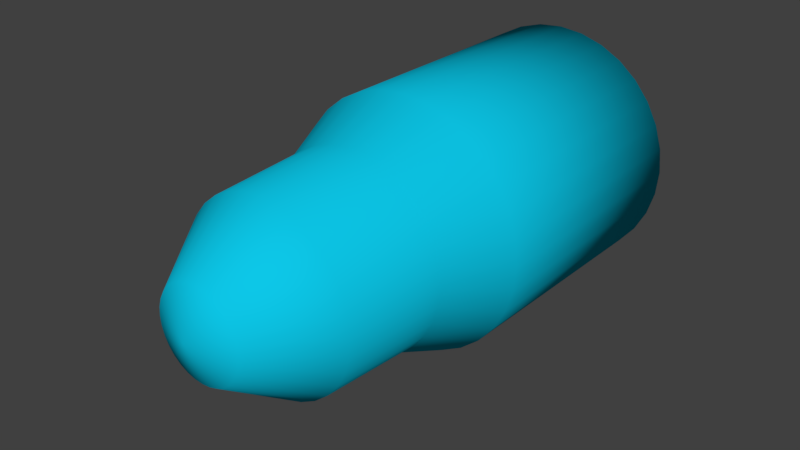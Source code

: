 # Source: bullet.blend  (saved by Blender 2.77.0; exported with 4.5.12 LTS)
import bpy
from mathutils import Matrix  # noqa: F401  (used for matrix-valued properties, if any)

bpy.ops.wm.read_factory_settings(use_empty=True)
scene = bpy.context.scene
scene.name = 'Scene'

# ---- collections
col_collection_1 = bpy.data.collections.new('Collection 1'); scene.collection.children.link(col_collection_1)

# ---- materials (node trees are filled in below, after node groups)
mat_material_001 = bpy.data.materials.new('Material.001')
mat_material_001.alpha_threshold = 0.0
mat_material_001.use_transparent_shadow = False
mat_material_001.diffuse_color = (0.00394, 0.5686, 0.8, 1.0)
mat_material_001.roughness = 0.5

# ---- material node trees

# ---- world
world_world = bpy.data.worlds.new('World'); scene.world = world_world
world_world.color = (0.05088, 0.05088, 0.05088)
world_world.use_sun_shadow = False
world_world.sun_shadow_jitter_overblur = 0.0
world_world.cycles.sampling_method = 'MANUAL'

# ---- meshes
me_cylinder = bpy.data.meshes.new('Cylinder')
me_cylinder.from_pydata([(0.0, 1.0, -1.0), (0.0, 1.0, 1.0), (0.1951, 0.9808, -1.0), (0.1951, 0.9808, 1.0), (0.3827, 0.9239, -1.0), (0.3827, 0.9239, 1.0), (0.5556, 0.8315, -1.0), (0.5556, 0.8315, 1.0), (0.7071, 0.7071, -1.0), (0.7071, 0.7071, 1.0), (0.8315, 0.5556, -1.0), (0.8315, 0.5556, 1.0), (0.9239, 0.3827, -1.0), (0.9239, 0.3827, 1.0), (0.9808, 0.1951, -1.0), (0.9808, 0.1951, 1.0), (1.0, 7.55e-08, -1.0), (1.0, 7.55e-08, 1.0), (0.9808, -0.1951, -1.0), (0.9808, -0.1951, 1.0), (0.9239, -0.3827, -1.0), (0.9239, -0.3827, 1.0), (0.8315, -0.5556, -1.0), (0.8315, -0.5556, 1.0), (0.7071, -0.7071, -1.0), (0.7071, -0.7071, 1.0), (0.5556, -0.8315, -1.0), (0.5556, -0.8315, 1.0), (0.3827, -0.9239, -1.0), (0.3827, -0.9239, 1.0), (0.1951, -0.9808, -1.0), (0.1951, -0.9808, 1.0), (-3.258e-07, -1.0, -1.0), (-3.258e-07, -1.0, 1.0), (-0.1951, -0.9808, -1.0), (-0.1951, -0.9808, 1.0), (-0.3827, -0.9239, -1.0), (-0.3827, -0.9239, 1.0), (-0.5556, -0.8315, -1.0), (-0.5556, -0.8315, 1.0), (-0.7071, -0.7071, -1.0), (-0.7071, -0.7071, 1.0), (-0.8315, -0.5556, -1.0), (-0.8315, -0.5556, 1.0), (-0.9239, -0.3827, -1.0), (-0.9239, -0.3827, 1.0), (-0.9808, -0.1951, -1.0), (-0.9808, -0.1951, 1.0), (-1.0, 9.656e-07, -1.0), (-1.0, 9.656e-07, 1.0), (-0.9808, 0.1951, -1.0), (-0.9808, 0.1951, 1.0), (-0.9239, 0.3827, -1.0), (-0.9239, 0.3827, 1.0), (-0.8315, 0.5556, -1.0), (-0.8315, 0.5556, 1.0), (-0.7071, 0.7071, -1.0), (-0.7071, 0.7071, 1.0), (-0.5556, 0.8315, -1.0), (-0.5556, 0.8315, 1.0), (-0.3827, 0.9239, -1.0), (-0.3827, 0.9239, 1.0), (-0.1951, 0.9808, -1.0), (-0.1951, 0.9808, 1.0), (-1.382e-08, 0.7732, 1.541), (0.1509, 0.7584, 1.541), (0.2959, 0.7144, 1.541), (0.4296, 0.6429, 1.541), (0.5468, 0.5468, 1.541), (0.6429, 0.4296, 1.541), (0.7144, 0.2959, 1.541), (0.7584, 0.1509, 1.541), (0.7732, 1.255e-07, 1.541), (0.7584, -0.1509, 1.541), (0.7144, -0.2959, 1.541), (0.6429, -0.4296, 1.541), (0.5468, -0.5468, 1.541), (0.4296, -0.6429, 1.541), (0.2959, -0.7144, 1.541), (0.1509, -0.7584, 1.541), (-2.658e-07, -0.7732, 1.541), (-0.1509, -0.7584, 1.541), (-0.2959, -0.7144, 1.541), (-0.4296, -0.6429, 1.541), (-0.5468, -0.5468, 1.541), (-0.6429, -0.4296, 1.541), (-0.7144, -0.2959, 1.541), (-0.7584, -0.1509, 1.541), (-0.7732, 8.138e-07, 1.541), (-0.7584, 0.1509, 1.541), (-0.7144, 0.2959, 1.541), (-0.6429, 0.4296, 1.541), (-0.5468, 0.5468, 1.541), (-0.4296, 0.6429, 1.541), (-0.2959, 0.7144, 1.541), (-0.1509, 0.7584, 1.541), (-5.86e-08, 0.7328, 2.365), (0.143, 0.7187, 2.365), (0.2804, 0.677, 2.365), (0.4071, 0.6093, 2.365), (0.5181, 0.5181, 2.365), (0.6093, 0.4071, 2.365), (0.677, 0.2804, 2.365), (0.7187, 0.143, 2.365), (0.7328, 9.628e-08, 2.365), (0.7187, -0.143, 2.365), (0.677, -0.2804, 2.365), (0.6093, -0.4071, 2.365), (0.5181, -0.5181, 2.365), (0.4071, -0.6093, 2.365), (0.2804, -0.677, 2.365), (0.143, -0.7187, 2.365), (-2.974e-07, -0.7328, 2.365), (-0.143, -0.7187, 2.365), (-0.2804, -0.677, 2.365), (-0.4071, -0.6093, 2.365), (-0.5181, -0.5181, 2.365), (-0.6093, -0.4071, 2.365), (-0.677, -0.2804, 2.365), (-0.7187, -0.143, 2.365), (-0.7328, 7.485e-07, 2.365), (-0.7187, 0.143, 2.365), (-0.677, 0.2804, 2.365), (-0.6093, 0.4071, 2.365), (-0.5181, 0.5181, 2.365), (-0.4071, 0.6093, 2.365), (-0.2804, 0.677, 2.365), (-0.143, 0.7187, 2.365), (-1.546e-07, 0.356, 2.929), (0.06945, 0.3492, 2.929), (0.1362, 0.3289, 2.929), (0.1978, 0.296, 2.929), (0.2517, 0.2517, 2.929), (0.296, 0.1978, 2.929), (0.3289, 0.1362, 2.929), (0.3492, 0.06945, 2.929), (0.356, 1.742e-07, 2.929), (0.3492, -0.06945, 2.929), (0.3289, -0.1362, 2.929), (0.296, -0.1978, 2.929), (0.2517, -0.2517, 2.929), (0.1978, -0.296, 2.929), (0.1362, -0.3289, 2.929), (0.06945, -0.3492, 2.929), (-2.706e-07, -0.356, 2.929), (-0.06945, -0.3492, 2.929), (-0.1362, -0.3289, 2.929), (-0.1978, -0.296, 2.929), (-0.2517, -0.2517, 2.929), (-0.296, -0.1978, 2.929), (-0.3289, -0.1362, 2.929), (-0.3492, -0.06945, 2.929), (-0.356, 4.91e-07, 2.929), (-0.3492, 0.06945, 2.929), (-0.3289, 0.1362, 2.929), (-0.296, 0.1978, 2.929), (-0.2517, 0.2517, 2.929), (-0.1978, 0.296, 2.929), (-0.1362, 0.3289, 2.929), (-0.06945, 0.3492, 2.929), (-1.292e-07, 2.514e-07, 3.044)], [], [(0, 1, 3, 2), (2, 3, 5, 4), (4, 5, 7, 6), (6, 7, 9, 8), (8, 9, 11, 10), (10, 11, 13, 12), (12, 13, 15, 14), (14, 15, 17, 16), (16, 17, 19, 18), (18, 19, 21, 20), (20, 21, 23, 22), (22, 23, 25, 24), (24, 25, 27, 26), (26, 27, 29, 28), (28, 29, 31, 30), (30, 31, 33, 32), (32, 33, 35, 34), (34, 35, 37, 36), (36, 37, 39, 38), (38, 39, 41, 40), (40, 41, 43, 42), (42, 43, 45, 44), (44, 45, 47, 46), (46, 47, 49, 48), (48, 49, 51, 50), (50, 51, 53, 52), (52, 53, 55, 54), (54, 55, 57, 56), (56, 57, 59, 58), (58, 59, 61, 60), (15, 13, 70, 71), (60, 61, 63, 62), (62, 63, 1, 0), (0, 2, 4, 6, 8, 10, 12, 14, 16, 18, 20, 22, 24, 26, 28, 30, 32, 34, 36, 38, 40, 42, 44, 46, 48, 50, 52, 54, 56, 58, 60, 62), (83, 82, 114, 115), (33, 31, 79, 80), (51, 49, 88, 89), (7, 5, 66, 67), (25, 23, 75, 76), (43, 41, 84, 85), (61, 59, 93, 94), (17, 15, 71, 72), (35, 33, 80, 81), (53, 51, 89, 90), (9, 7, 67, 68), (27, 25, 76, 77), (45, 43, 85, 86), (63, 61, 94, 95), (19, 17, 72, 73), (37, 35, 81, 82), (55, 53, 90, 91), (11, 9, 68, 69), (29, 27, 77, 78), (47, 45, 86, 87), (3, 1, 64, 65), (1, 63, 95, 64), (21, 19, 73, 74), (39, 37, 82, 83), (57, 55, 91, 92), (13, 11, 69, 70), (31, 29, 78, 79), (49, 47, 87, 88), (5, 3, 65, 66), (23, 21, 74, 75), (41, 39, 83, 84), (59, 57, 92, 93), (118, 117, 149, 150), (70, 69, 101, 102), (84, 83, 115, 116), (71, 70, 102, 103), (85, 84, 116, 117), (72, 71, 103, 104), (86, 85, 117, 118), (73, 72, 104, 105), (87, 86, 118, 119), (74, 73, 105, 106), (88, 87, 119, 120), (75, 74, 106, 107), (89, 88, 120, 121), (76, 75, 107, 108), (90, 89, 121, 122), (77, 76, 108, 109), (91, 90, 122, 123), (78, 77, 109, 110), (65, 64, 96, 97), (92, 91, 123, 124), (79, 78, 110, 111), (66, 65, 97, 98), (93, 92, 124, 125), (80, 79, 111, 112), (67, 66, 98, 99), (94, 93, 125, 126), (81, 80, 112, 113), (68, 67, 99, 100), (95, 94, 126, 127), (82, 81, 113, 114), (69, 68, 100, 101), (64, 95, 127, 96), (139, 138, 160), (105, 104, 136, 137), (119, 118, 150, 151), (106, 105, 137, 138), (120, 119, 151, 152), (107, 106, 138, 139), (121, 120, 152, 153), (108, 107, 139, 140), (122, 121, 153, 154), (109, 108, 140, 141), (123, 122, 154, 155), (110, 109, 141, 142), (97, 96, 128, 129), (124, 123, 155, 156), (111, 110, 142, 143), (98, 97, 129, 130), (125, 124, 156, 157), (112, 111, 143, 144), (99, 98, 130, 131), (126, 125, 157, 158), (113, 112, 144, 145), (100, 99, 131, 132), (127, 126, 158, 159), (114, 113, 145, 146), (101, 100, 132, 133), (96, 127, 159, 128), (115, 114, 146, 147), (102, 101, 133, 134), (116, 115, 147, 148), (103, 102, 134, 135), (117, 116, 148, 149), (104, 103, 135, 136), (153, 152, 160), (140, 139, 160), (154, 153, 160), (141, 140, 160), (155, 154, 160), (142, 141, 160), (129, 128, 160), (156, 155, 160), (143, 142, 160), (130, 129, 160), (157, 156, 160), (144, 143, 160), (131, 130, 160), (158, 157, 160), (145, 144, 160), (132, 131, 160), (159, 158, 160), (146, 145, 160), (133, 132, 160), (128, 159, 160), (147, 146, 160), (134, 133, 160), (148, 147, 160), (135, 134, 160), (149, 148, 160), (136, 135, 160), (150, 149, 160), (137, 136, 160), (151, 150, 160), (138, 137, 160), (152, 151, 160)])
me_cylinder.polygons.foreach_set('use_smooth', [True] * 161)
_uv = me_cylinder.uv_layers.new(name='UVMap')
_uv.uv.foreach_set('vector', [0.1535, 0.004909, 0.1535, 0.3284, 0.1201, 0.3284, 0.1201, 0.004909, 0.1201, 0.004909, 0.1201, 0.3284, 0.08735, 0.3293, 0.08735, 0.005863, 0.08735, 0.005863, 0.08735, 0.3293, 0.0565, 0.3312, 0.0565, 0.007735, 0.0565, 0.007735, 0.0565, 0.3312, 0.02873, 0.3339, 0.02873, 0.01045, 0.02873, 0.01045, 0.02873, 0.3339, 0.005111, 0.3374, 0.005111, 0.01391, 0.9949, 0.01045, 0.9949, 0.3339, 0.9671, 0.3312, 0.9671, 0.007735, 0.9671, 0.007735, 0.9671, 0.3312, 0.9363, 0.3293, 0.9363, 0.005863, 0.9363, 0.005863, 0.9363, 0.3293, 0.9035, 0.3284, 0.9035, 0.004909, 0.9035, 0.004909, 0.9035, 0.3284, 0.8701, 0.3284, 0.8701, 0.004909, 0.8701, 0.004909, 0.8701, 0.3284, 0.8374, 0.3293, 0.8374, 0.005863, 0.8374, 0.005863, 0.8374, 0.3293, 0.8065, 0.3312, 0.8065, 0.007735, 0.8065, 0.007735, 0.8065, 0.3312, 0.7787, 0.3339, 0.7787, 0.01045, 0.5185, 0.01045, 0.5185, 0.3339, 0.4907, 0.3312, 0.4907, 0.007735, 0.4907, 0.007735, 0.4907, 0.3312, 0.4599, 0.3293, 0.4599, 0.005863, 0.4599, 0.005863, 0.4599, 0.3293, 0.4271, 0.3284, 0.4271, 0.004909, 0.4271, 0.004909, 0.4271, 0.3284, 0.3937, 0.3284, 0.3937, 0.004909, 0.3937, 0.004909, 0.3937, 0.3284, 0.361, 0.3293, 0.361, 0.005863, 0.361, 0.005863, 0.361, 0.3293, 0.3301, 0.3312, 0.3301, 0.007735, 0.3301, 0.007735, 0.3301, 0.3312, 0.3023, 0.3339, 0.3023, 0.01045, 0.3023, 0.01045, 0.3023, 0.3339, 0.2787, 0.3374, 0.2787, 0.01391, 0.7685, 0.01045, 0.7685, 0.3339, 0.7407, 0.3312, 0.7407, 0.007735, 0.7407, 0.007735, 0.7407, 0.3312, 0.7099, 0.3293, 0.7099, 0.005863, 0.7099, 0.005863, 0.7099, 0.3293, 0.6771, 0.3284, 0.6771, 0.004909, 0.6771, 0.004909, 0.6771, 0.3284, 0.6437, 0.3284, 0.6437, 0.004909, 0.6437, 0.004909, 0.6437, 0.3284, 0.611, 0.3293, 0.611, 0.005863, 0.611, 0.005863, 0.611, 0.3293, 0.5801, 0.3312, 0.5801, 0.007735, 0.5801, 0.007735, 0.5801, 0.3312, 0.5523, 0.3339, 0.5523, 0.01045, 0.5523, 0.01045, 0.5523, 0.3339, 0.5287, 0.3374, 0.5287, 0.01391, 0.2685, 0.01391, 0.2685, 0.3374, 0.2449, 0.3339, 0.2449, 0.01045, 0.2449, 0.01045, 0.2449, 0.3339, 0.2171, 0.3312, 0.2171, 0.007735, 0.9363, 0.3293, 0.9671, 0.3312, 0.9489, 0.4237, 0.925, 0.4223, 0.2171, 0.007735, 0.2171, 0.3312, 0.1863, 0.3293, 0.1863, 0.005863, 0.1863, 0.005863, 0.1863, 0.3293, 0.1535, 0.3284, 0.1535, 0.004909, 0.5287, 0.8483, 0.5287, 0.8162, 0.5352, 0.7847, 0.548, 0.7551, 0.5666, 0.7284, 0.5902, 0.7057, 0.618, 0.6879, 0.6488, 0.6756, 0.6816, 0.6694, 0.715, 0.6694, 0.7477, 0.6756, 0.7786, 0.6879, 0.8064, 0.7057, 0.83, 0.7284, 0.8485, 0.7551, 0.8613, 0.7847, 0.8678, 0.8162, 0.8678, 0.8483, 0.8613, 0.8797, 0.8485, 0.9094, 0.83, 0.9361, 0.8064, 0.9587, 0.7786, 0.9766, 0.7477, 0.9888, 0.715, 0.9951, 0.6816, 0.9951, 0.6488, 0.9888, 0.618, 0.9766, 0.5902, 0.9587, 0.5666, 0.9361, 0.548, 0.9094, 0.5352, 0.8797, 0.3269, 0.4258, 0.3483, 0.4237, 0.3516, 0.5578, 0.3312, 0.5598, 0.3937, 0.3284, 0.4271, 0.3284, 0.4233, 0.4216, 0.3975, 0.4216, 0.611, 0.3293, 0.6437, 0.3284, 0.6475, 0.4216, 0.6222, 0.4223, 0.0565, 0.3312, 0.08735, 0.3293, 0.09857, 0.4223, 0.07471, 0.4237, 0.7787, 0.3339, 0.8065, 0.3312, 0.8247, 0.4237, 0.8032, 0.4258, 0.7407, 0.3312, 0.7685, 0.3339, 0.744, 0.4258, 0.7225, 0.4237, 0.2171, 0.3312, 0.2449, 0.3339, 0.2204, 0.4258, 0.1989, 0.4237, 0.9035, 0.3284, 0.9363, 0.3293, 0.925, 0.4223, 0.8997, 0.4216, 0.361, 0.3293, 0.3937, 0.3284, 0.3975, 0.4216, 0.3722, 0.4223, 0.5801, 0.3312, 0.611, 0.3293, 0.6222, 0.4223, 0.5983, 0.4237, 0.02873, 0.3339, 0.0565, 0.3312, 0.07471, 0.4237, 0.05324, 0.4258, 0.4907, 0.3312, 0.5185, 0.3339, 0.494, 0.4258, 0.4725, 0.4237, 0.7099, 0.3293, 0.7407, 0.3312, 0.7225, 0.4237, 0.6987, 0.4223, 0.1863, 0.3293, 0.2171, 0.3312, 0.1989, 0.4237, 0.175, 0.4223, 0.8701, 0.3284, 0.9035, 0.3284, 0.8997, 0.4216, 0.8739, 0.4216, 0.3301, 0.3312, 0.361, 0.3293, 0.3722, 0.4223, 0.3483, 0.4237, 0.5523, 0.3339, 0.5801, 0.3312, 0.5983, 0.4237, 0.5769, 0.4258, 0.005111, 0.3374, 0.02873, 0.3339, 0.05324, 0.4258, 0.03497, 0.4285, 0.4599, 0.3293, 0.4907, 0.3312, 0.4725, 0.4237, 0.4487, 0.4223, 0.6771, 0.3284, 0.7099, 0.3293, 0.6987, 0.4223, 0.6733, 0.4216, 0.1201, 0.3284, 0.1535, 0.3284, 0.1497, 0.4216, 0.1239, 0.4216, 0.1535, 0.3284, 0.1863, 0.3293, 0.175, 0.4223, 0.1497, 0.4216, 0.8374, 0.3293, 0.8701, 0.3284, 0.8739, 0.4216, 0.8486, 0.4223, 0.3023, 0.3339, 0.3301, 0.3312, 0.3483, 0.4237, 0.3269, 0.4258, 0.5287, 0.3374, 0.5523, 0.3339, 0.5769, 0.4258, 0.5586, 0.4285, 0.9671, 0.3312, 0.9949, 0.3339, 0.9704, 0.4258, 0.9489, 0.4237, 0.4271, 0.3284, 0.4599, 0.3293, 0.4487, 0.4223, 0.4233, 0.4216, 0.6437, 0.3284, 0.6771, 0.3284, 0.6733, 0.4216, 0.6475, 0.4216, 0.08735, 0.3293, 0.1201, 0.3284, 0.1239, 0.4216, 0.09857, 0.4223, 0.8065, 0.3312, 0.8374, 0.3293, 0.8486, 0.4223, 0.8247, 0.4237, 0.2787, 0.3374, 0.3023, 0.3339, 0.3269, 0.4258, 0.3086, 0.4285, 0.2449, 0.3339, 0.2685, 0.3374, 0.2386, 0.4285, 0.2204, 0.4258, 0.6967, 0.5565, 0.7193, 0.5578, 0.689, 0.6574, 0.678, 0.6567, 0.9489, 0.4237, 0.9704, 0.4258, 0.966, 0.5598, 0.9457, 0.5578, 0.3086, 0.4285, 0.3269, 0.4258, 0.3312, 0.5598, 0.3139, 0.5624, 0.925, 0.4223, 0.9489, 0.4237, 0.9457, 0.5578, 0.923, 0.5565, 0.7225, 0.4237, 0.744, 0.4258, 0.7396, 0.5598, 0.7193, 0.5578, 0.8997, 0.4216, 0.925, 0.4223, 0.923, 0.5565, 0.899, 0.5558, 0.6987, 0.4223, 0.7225, 0.4237, 0.7193, 0.5578, 0.6967, 0.5565, 0.8739, 0.4216, 0.8997, 0.4216, 0.899, 0.5558, 0.8746, 0.5558, 0.6733, 0.4216, 0.6987, 0.4223, 0.6967, 0.5565, 0.6727, 0.5558, 0.8486, 0.4223, 0.8739, 0.4216, 0.8746, 0.5558, 0.8506, 0.5565, 0.6475, 0.4216, 0.6733, 0.4216, 0.6727, 0.5558, 0.6482, 0.5558, 0.8247, 0.4237, 0.8486, 0.4223, 0.8506, 0.5565, 0.828, 0.5578, 0.6222, 0.4223, 0.6475, 0.4216, 0.6482, 0.5558, 0.6242, 0.5565, 0.8032, 0.4258, 0.8247, 0.4237, 0.828, 0.5578, 0.8076, 0.5598, 0.5983, 0.4237, 0.6222, 0.4223, 0.6242, 0.5565, 0.6016, 0.5578, 0.4725, 0.4237, 0.494, 0.4258, 0.4896, 0.5598, 0.4693, 0.5578, 0.5769, 0.4258, 0.5983, 0.4237, 0.6016, 0.5578, 0.5812, 0.5598, 0.4487, 0.4223, 0.4725, 0.4237, 0.4693, 0.5578, 0.4467, 0.5565, 0.1239, 0.4216, 0.1497, 0.4216, 0.149, 0.5558, 0.1246, 0.5558, 0.5586, 0.4285, 0.5769, 0.4258, 0.5812, 0.5598, 0.5639, 0.5624, 0.4233, 0.4216, 0.4487, 0.4223, 0.4467, 0.5565, 0.4227, 0.5558, 0.09857, 0.4223, 0.1239, 0.4216, 0.1246, 0.5558, 0.1006, 0.5565, 0.2204, 0.4258, 0.2386, 0.4285, 0.2333, 0.5624, 0.216, 0.5598, 0.3975, 0.4216, 0.4233, 0.4216, 0.4227, 0.5558, 0.3982, 0.5558, 0.07471, 0.4237, 0.09857, 0.4223, 0.1006, 0.5565, 0.07796, 0.5578, 0.1989, 0.4237, 0.2204, 0.4258, 0.216, 0.5598, 0.1957, 0.5578, 0.3722, 0.4223, 0.3975, 0.4216, 0.3982, 0.5558, 0.3742, 0.5565, 0.05324, 0.4258, 0.07471, 0.4237, 0.07796, 0.5578, 0.05761, 0.5598, 0.175, 0.4223, 0.1989, 0.4237, 0.1957, 0.5578, 0.173, 0.5565, 0.3483, 0.4237, 0.3722, 0.4223, 0.3742, 0.5565, 0.3516, 0.5578, 0.03497, 0.4285, 0.05324, 0.4258, 0.05761, 0.5598, 0.0403, 0.5624, 0.1497, 0.4216, 0.175, 0.4223, 0.173, 0.5565, 0.149, 0.5558, 0.8582, 0.6574, 0.8692, 0.6567, 0.8582, 0.6574, 0.8746, 0.5558, 0.899, 0.5558, 0.8928, 0.6564, 0.8809, 0.6564, 0.6727, 0.5558, 0.6967, 0.5565, 0.678, 0.6567, 0.6664, 0.6564, 0.8506, 0.5565, 0.8746, 0.5558, 0.8809, 0.6564, 0.8692, 0.6567, 0.6482, 0.5558, 0.6727, 0.5558, 0.6664, 0.6564, 0.6545, 0.6564, 0.828, 0.5578, 0.8506, 0.5565, 0.8692, 0.6567, 0.8582, 0.6574, 0.6242, 0.5565, 0.6482, 0.5558, 0.6545, 0.6564, 0.6428, 0.6567, 0.8076, 0.5598, 0.828, 0.5578, 0.8582, 0.6574, 0.8483, 0.6583, 0.6016, 0.5578, 0.6242, 0.5565, 0.6428, 0.6567, 0.6318, 0.6574, 0.4693, 0.5578, 0.4896, 0.5598, 0.4489, 0.6583, 0.439, 0.6574, 0.5812, 0.5598, 0.6016, 0.5578, 0.6318, 0.6574, 0.6219, 0.6583, 0.4467, 0.5565, 0.4693, 0.5578, 0.439, 0.6574, 0.428, 0.6567, 0.1246, 0.5558, 0.149, 0.5558, 0.1428, 0.6564, 0.1309, 0.6564, 0.5639, 0.5624, 0.5812, 0.5598, 0.6219, 0.6583, 0.6135, 0.6596, 0.4227, 0.5558, 0.4467, 0.5565, 0.428, 0.6567, 0.4164, 0.6564, 0.1006, 0.5565, 0.1246, 0.5558, 0.1309, 0.6564, 0.1192, 0.6567, 0.216, 0.5598, 0.2333, 0.5624, 0.1837, 0.6596, 0.1753, 0.6583, 0.3982, 0.5558, 0.4227, 0.5558, 0.4164, 0.6564, 0.4045, 0.6564, 0.07796, 0.5578, 0.1006, 0.5565, 0.1192, 0.6567, 0.1082, 0.6574, 0.1957, 0.5578, 0.216, 0.5598, 0.1753, 0.6583, 0.1654, 0.6574, 0.3742, 0.5565, 0.3982, 0.5558, 0.4045, 0.6564, 0.3928, 0.6567, 0.05761, 0.5598, 0.07796, 0.5578, 0.1082, 0.6574, 0.09833, 0.6583, 0.173, 0.5565, 0.1957, 0.5578, 0.1654, 0.6574, 0.1544, 0.6567, 0.3516, 0.5578, 0.3742, 0.5565, 0.3928, 0.6567, 0.3818, 0.6574, 0.0403, 0.5624, 0.05761, 0.5598, 0.09833, 0.6583, 0.08993, 0.6596, 0.149, 0.5558, 0.173, 0.5565, 0.1544, 0.6567, 0.1428, 0.6564, 0.3312, 0.5598, 0.3516, 0.5578, 0.3818, 0.6574, 0.3719, 0.6583, 0.9457, 0.5578, 0.966, 0.5598, 0.9253, 0.6583, 0.9154, 0.6574, 0.3139, 0.5624, 0.3312, 0.5598, 0.3719, 0.6583, 0.3635, 0.6596, 0.923, 0.5565, 0.9457, 0.5578, 0.9154, 0.6574, 0.9044, 0.6567, 0.7193, 0.5578, 0.7396, 0.5598, 0.6989, 0.6583, 0.689, 0.6574, 0.899, 0.5558, 0.923, 0.5565, 0.9044, 0.6567, 0.8928, 0.6564, 0.6428, 0.6567, 0.6545, 0.6564, 0.6428, 0.6567, 0.8483, 0.6583, 0.8582, 0.6574, 0.8483, 0.6583, 0.6318, 0.6574, 0.6428, 0.6567, 0.6318, 0.6574, 0.439, 0.6574, 0.4489, 0.6583, 0.439, 0.6574, 0.6219, 0.6583, 0.6318, 0.6574, 0.6219, 0.6583, 0.428, 0.6567, 0.439, 0.6574, 0.428, 0.6567, 0.1309, 0.6564, 0.1428, 0.6564, 0.1309, 0.6564, 0.6135, 0.6596, 0.6219, 0.6583, 0.6135, 0.6596, 0.4164, 0.6564, 0.428, 0.6567, 0.4164, 0.6564, 0.1192, 0.6567, 0.1309, 0.6564, 0.1192, 0.6567, 0.1753, 0.6583, 0.1837, 0.6596, 0.1753, 0.6583, 0.4045, 0.6564, 0.4164, 0.6564, 0.4045, 0.6564, 0.1082, 0.6574, 0.1192, 0.6567, 0.1082, 0.6574, 0.1654, 0.6574, 0.1753, 0.6583, 0.1654, 0.6574, 0.3928, 0.6567, 0.4045, 0.6564, 0.3928, 0.6567, 0.09833, 0.6583, 0.1082, 0.6574, 0.09833, 0.6583, 0.1544, 0.6567, 0.1654, 0.6574, 0.1544, 0.6567, 0.3818, 0.6574, 0.3928, 0.6567, 0.3818, 0.6574, 0.08993, 0.6596, 0.09833, 0.6583, 0.08993, 0.6596, 0.1428, 0.6564, 0.1544, 0.6567, 0.1428, 0.6564, 0.3719, 0.6583, 0.3818, 0.6574, 0.3719, 0.6583, 0.9154, 0.6574, 0.9253, 0.6583, 0.9154, 0.6574, 0.3635, 0.6596, 0.3719, 0.6583, 0.3635, 0.6596, 0.9044, 0.6567, 0.9154, 0.6574, 0.9044, 0.6567, 0.689, 0.6574, 0.6989, 0.6583, 0.689, 0.6574, 0.8928, 0.6564, 0.9044, 0.6567, 0.8928, 0.6564, 0.678, 0.6567, 0.689, 0.6574, 0.678, 0.6567, 0.8809, 0.6564, 0.8928, 0.6564, 0.8809, 0.6564, 0.6664, 0.6564, 0.678, 0.6567, 0.6664, 0.6564, 0.8692, 0.6567, 0.8809, 0.6564, 0.8692, 0.6567, 0.6545, 0.6564, 0.6664, 0.6564, 0.6545, 0.6564])
me_cylinder.materials.append(mat_material_001)
me_cylinder.use_remesh_preserve_volume = False
me_cylinder.use_remesh_preserve_attributes = False
me_cylinder.use_mirror_vertex_groups = False
me_cylinder.update()

# ---- objects
ob_cylinder = bpy.data.objects.new('Cylinder', me_cylinder)

# ---- transforms, parenting, visibility, modifiers, constraints
ob_cylinder.location = (0.0, 0.0, 0.0)
ob_cylinder.rotation_euler = (1.571, -0.0, 0.0)
ob_cylinder.lineart.crease_threshold = 0.0

# ---- collection membership
col_collection_1.objects.link(ob_cylinder)

# ---- scene / render settings (as saved in the file)
scene.frame_start = 1; scene.frame_end = 250; scene.frame_set(1)
scene.render.engine = 'BLENDER_EEVEE_NEXT'
scene.render.resolution_percentage = 50
scene.render.dither_intensity = 0.0
scene.cycles.use_denoising = False
scene.cycles.samples = 128
scene.cycles.sampling_pattern = 'TABULATED_SOBOL'
scene.cycles.light_sampling_threshold = 0.0
scene.cycles.use_adaptive_sampling = False
scene.cycles.use_light_tree = False
scene.cycles.blur_glossy = 0.0
scene.cycles.sample_clamp_indirect = 0.0
scene.view_settings.view_transform = 'Standard'
bpy.context.view_layer.update()

# ---- added for rendering (the .blend has no active camera and no usable light): camera, sun
cam_auto = bpy.data.cameras.new('AutoCamera')
cam_auto.lens = 50.0
cam_auto.sensor_width = 36.0
cam_auto.clip_end = 1000.0
ob_auto_camera = bpy.data.objects.new('AutoCamera', cam_auto)
scene.collection.objects.link(ob_auto_camera)
ob_auto_camera.location = (4.56628, -6.50175, 3.65302)
ob_auto_camera.rotation_euler = (1.09748, -7.21219e-08, 0.694738)
scene.camera = ob_auto_camera
light_auto_sun = bpy.data.lights.new('AutoSun', 'SUN')
light_auto_sun.energy = 3.0
light_auto_sun.angle = 0.0523599
ob_auto_sun = bpy.data.objects.new('AutoSun', light_auto_sun)
scene.collection.objects.link(ob_auto_sun)
ob_auto_sun.rotation_euler = (0.872665, 0.174533, 0.523599)
bpy.context.view_layer.update()
